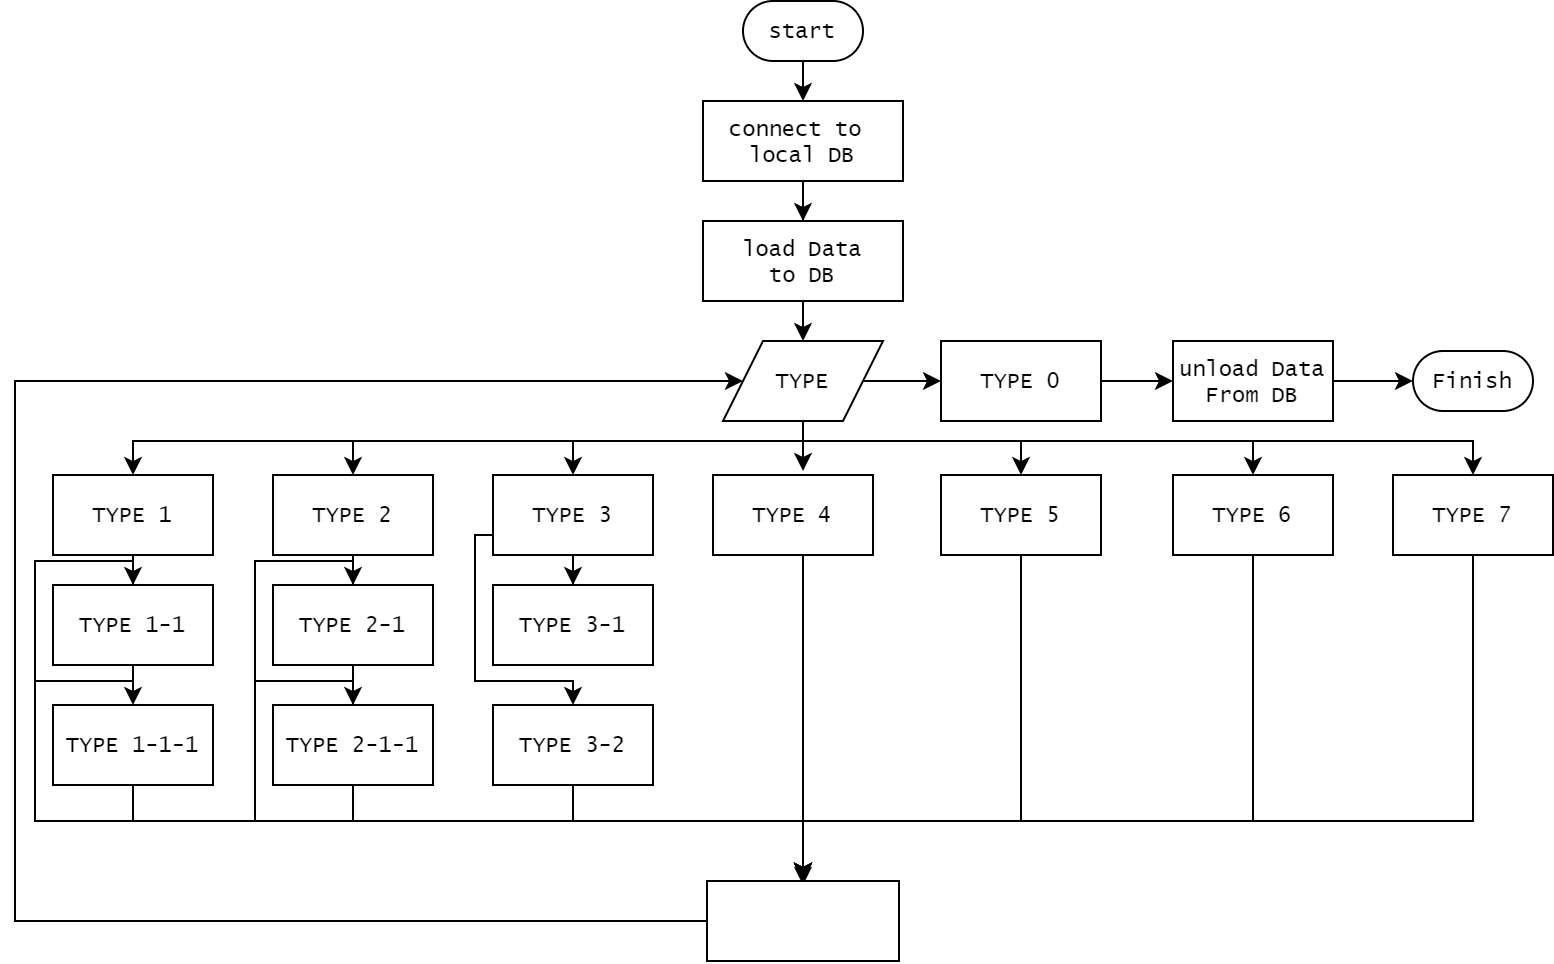

The diagram above was exported from draw.io. Its source (the exported page's mxGraphModel, read from the mxfile embedded in the PNG):
<mxGraphModel dx="1185" dy="685" grid="1" gridSize="10" guides="1" tooltips="1" connect="1" arrows="1" fold="1" page="1" pageScale="1" pageWidth="827" pageHeight="1169" math="0" shadow="0">
  <root>
    <mxCell id="0" />
    <mxCell id="1" parent="0" />
    <mxCell id="2jrPY8YMRSxshOWuNuod-51" style="edgeStyle=orthogonalEdgeStyle;rounded=0;orthogonalLoop=1;jettySize=auto;html=1;exitX=0.5;exitY=1;exitDx=0;exitDy=0;entryX=0.5;entryY=0;entryDx=0;entryDy=0;fontFamily=Lucida Console;fontSize=11;" edge="1" parent="1" source="2jrPY8YMRSxshOWuNuod-1" target="2jrPY8YMRSxshOWuNuod-2">
      <mxGeometry relative="1" as="geometry" />
    </mxCell>
    <mxCell id="2jrPY8YMRSxshOWuNuod-1" value="start" style="rounded=1;whiteSpace=wrap;html=1;arcSize=50;fontFamily=Lucida Console;fontSize=11;" vertex="1" parent="1">
      <mxGeometry x="384" y="10" width="60" height="30" as="geometry" />
    </mxCell>
    <mxCell id="2jrPY8YMRSxshOWuNuod-52" style="edgeStyle=orthogonalEdgeStyle;rounded=0;orthogonalLoop=1;jettySize=auto;html=1;exitX=0.5;exitY=1;exitDx=0;exitDy=0;fontFamily=Lucida Console;fontSize=11;" edge="1" parent="1" source="2jrPY8YMRSxshOWuNuod-2" target="2jrPY8YMRSxshOWuNuod-3">
      <mxGeometry relative="1" as="geometry" />
    </mxCell>
    <mxCell id="2jrPY8YMRSxshOWuNuod-2" value="connect to &lt;br style=&quot;font-size: 11px;&quot;&gt;local DB" style="rounded=0;whiteSpace=wrap;html=1;fontFamily=Lucida Console;fontSize=11;" vertex="1" parent="1">
      <mxGeometry x="364" y="60" width="100" height="40" as="geometry" />
    </mxCell>
    <mxCell id="2jrPY8YMRSxshOWuNuod-53" style="edgeStyle=orthogonalEdgeStyle;rounded=0;orthogonalLoop=1;jettySize=auto;html=1;exitX=0.5;exitY=1;exitDx=0;exitDy=0;entryX=0.5;entryY=0;entryDx=0;entryDy=0;fontFamily=Lucida Console;fontSize=11;" edge="1" parent="1" source="2jrPY8YMRSxshOWuNuod-3" target="2jrPY8YMRSxshOWuNuod-4">
      <mxGeometry relative="1" as="geometry" />
    </mxCell>
    <mxCell id="2jrPY8YMRSxshOWuNuod-3" value="load Data&lt;br style=&quot;font-size: 11px;&quot;&gt;to DB" style="rounded=0;whiteSpace=wrap;html=1;fontFamily=Lucida Console;fontSize=11;" vertex="1" parent="1">
      <mxGeometry x="364" y="120" width="100" height="40" as="geometry" />
    </mxCell>
    <mxCell id="2jrPY8YMRSxshOWuNuod-12" style="edgeStyle=orthogonalEdgeStyle;rounded=0;orthogonalLoop=1;jettySize=auto;html=1;exitX=0.5;exitY=1;exitDx=0;exitDy=0;fontFamily=Lucida Console;fontSize=11;" edge="1" parent="1" source="2jrPY8YMRSxshOWuNuod-4" target="2jrPY8YMRSxshOWuNuod-5">
      <mxGeometry relative="1" as="geometry">
        <Array as="points">
          <mxPoint x="414" y="230" />
          <mxPoint x="79" y="230" />
        </Array>
      </mxGeometry>
    </mxCell>
    <mxCell id="2jrPY8YMRSxshOWuNuod-13" style="edgeStyle=orthogonalEdgeStyle;rounded=0;orthogonalLoop=1;jettySize=auto;html=1;exitX=0.5;exitY=1;exitDx=0;exitDy=0;entryX=0.5;entryY=0;entryDx=0;entryDy=0;fontFamily=Lucida Console;fontSize=11;" edge="1" parent="1" source="2jrPY8YMRSxshOWuNuod-4" target="2jrPY8YMRSxshOWuNuod-6">
      <mxGeometry relative="1" as="geometry">
        <Array as="points">
          <mxPoint x="414" y="230" />
          <mxPoint x="189" y="230" />
        </Array>
      </mxGeometry>
    </mxCell>
    <mxCell id="2jrPY8YMRSxshOWuNuod-14" style="edgeStyle=orthogonalEdgeStyle;rounded=0;orthogonalLoop=1;jettySize=auto;html=1;exitX=0.5;exitY=1;exitDx=0;exitDy=0;entryX=0.5;entryY=0;entryDx=0;entryDy=0;fontFamily=Lucida Console;fontSize=11;" edge="1" parent="1" source="2jrPY8YMRSxshOWuNuod-4" target="2jrPY8YMRSxshOWuNuod-7">
      <mxGeometry relative="1" as="geometry">
        <Array as="points">
          <mxPoint x="414" y="230" />
          <mxPoint x="299" y="230" />
        </Array>
      </mxGeometry>
    </mxCell>
    <mxCell id="2jrPY8YMRSxshOWuNuod-16" style="edgeStyle=orthogonalEdgeStyle;rounded=0;orthogonalLoop=1;jettySize=auto;html=1;exitX=0.5;exitY=1;exitDx=0;exitDy=0;fontFamily=Lucida Console;fontSize=11;" edge="1" parent="1">
      <mxGeometry relative="1" as="geometry">
        <mxPoint x="419" y="220" as="sourcePoint" />
        <mxPoint x="414" y="245" as="targetPoint" />
        <Array as="points">
          <mxPoint x="414" y="220" />
        </Array>
      </mxGeometry>
    </mxCell>
    <mxCell id="2jrPY8YMRSxshOWuNuod-17" style="edgeStyle=orthogonalEdgeStyle;rounded=0;orthogonalLoop=1;jettySize=auto;html=1;exitX=0.5;exitY=1;exitDx=0;exitDy=0;entryX=0.5;entryY=0;entryDx=0;entryDy=0;fontFamily=Lucida Console;fontSize=11;" edge="1" parent="1" source="2jrPY8YMRSxshOWuNuod-4" target="2jrPY8YMRSxshOWuNuod-9">
      <mxGeometry relative="1" as="geometry">
        <Array as="points">
          <mxPoint x="414" y="230" />
          <mxPoint x="523" y="230" />
        </Array>
      </mxGeometry>
    </mxCell>
    <mxCell id="2jrPY8YMRSxshOWuNuod-18" style="edgeStyle=orthogonalEdgeStyle;rounded=0;orthogonalLoop=1;jettySize=auto;html=1;exitX=0.5;exitY=1;exitDx=0;exitDy=0;entryX=0.5;entryY=0;entryDx=0;entryDy=0;fontFamily=Lucida Console;fontSize=11;" edge="1" parent="1" source="2jrPY8YMRSxshOWuNuod-4" target="2jrPY8YMRSxshOWuNuod-10">
      <mxGeometry relative="1" as="geometry">
        <Array as="points">
          <mxPoint x="414" y="230" />
          <mxPoint x="639" y="230" />
        </Array>
      </mxGeometry>
    </mxCell>
    <mxCell id="2jrPY8YMRSxshOWuNuod-19" style="edgeStyle=orthogonalEdgeStyle;rounded=0;orthogonalLoop=1;jettySize=auto;html=1;exitX=0.5;exitY=1;exitDx=0;exitDy=0;entryX=0.5;entryY=0;entryDx=0;entryDy=0;fontFamily=Lucida Console;fontSize=11;" edge="1" parent="1" source="2jrPY8YMRSxshOWuNuod-4" target="2jrPY8YMRSxshOWuNuod-11">
      <mxGeometry relative="1" as="geometry">
        <Array as="points">
          <mxPoint x="414" y="230" />
          <mxPoint x="749" y="230" />
        </Array>
      </mxGeometry>
    </mxCell>
    <mxCell id="2jrPY8YMRSxshOWuNuod-55" style="edgeStyle=orthogonalEdgeStyle;rounded=0;orthogonalLoop=1;jettySize=auto;html=1;exitX=1;exitY=0.5;exitDx=0;exitDy=0;entryX=0;entryY=0.5;entryDx=0;entryDy=0;fontFamily=Lucida Console;fontSize=11;" edge="1" parent="1" source="2jrPY8YMRSxshOWuNuod-4" target="2jrPY8YMRSxshOWuNuod-54">
      <mxGeometry relative="1" as="geometry" />
    </mxCell>
    <mxCell id="2jrPY8YMRSxshOWuNuod-4" value="TYPE" style="shape=parallelogram;perimeter=parallelogramPerimeter;whiteSpace=wrap;html=1;fixedSize=1;fontFamily=Lucida Console;fontSize=11;" vertex="1" parent="1">
      <mxGeometry x="374" y="180" width="80" height="40" as="geometry" />
    </mxCell>
    <mxCell id="2jrPY8YMRSxshOWuNuod-22" style="edgeStyle=orthogonalEdgeStyle;rounded=0;orthogonalLoop=1;jettySize=auto;html=1;exitX=0.5;exitY=1;exitDx=0;exitDy=0;fontFamily=Lucida Console;fontSize=11;" edge="1" parent="1" source="2jrPY8YMRSxshOWuNuod-5" target="2jrPY8YMRSxshOWuNuod-20">
      <mxGeometry relative="1" as="geometry" />
    </mxCell>
    <mxCell id="2jrPY8YMRSxshOWuNuod-48" style="edgeStyle=orthogonalEdgeStyle;rounded=0;orthogonalLoop=1;jettySize=auto;html=1;exitX=0.5;exitY=1;exitDx=0;exitDy=0;fontFamily=Lucida Console;fontSize=11;" edge="1" parent="1" source="2jrPY8YMRSxshOWuNuod-5" target="2jrPY8YMRSxshOWuNuod-30">
      <mxGeometry relative="1" as="geometry">
        <Array as="points">
          <mxPoint x="79" y="290" />
          <mxPoint x="30" y="290" />
          <mxPoint x="30" y="420" />
          <mxPoint x="414" y="420" />
        </Array>
      </mxGeometry>
    </mxCell>
    <mxCell id="2jrPY8YMRSxshOWuNuod-5" value="TYPE 1" style="rounded=0;whiteSpace=wrap;html=1;fontFamily=Lucida Console;fontSize=11;" vertex="1" parent="1">
      <mxGeometry x="39" y="247" width="80" height="40" as="geometry" />
    </mxCell>
    <mxCell id="2jrPY8YMRSxshOWuNuod-38" style="edgeStyle=orthogonalEdgeStyle;rounded=0;orthogonalLoop=1;jettySize=auto;html=1;exitX=0.5;exitY=1;exitDx=0;exitDy=0;fontFamily=Lucida Console;fontSize=11;" edge="1" parent="1" source="2jrPY8YMRSxshOWuNuod-6" target="2jrPY8YMRSxshOWuNuod-25">
      <mxGeometry relative="1" as="geometry" />
    </mxCell>
    <mxCell id="2jrPY8YMRSxshOWuNuod-46" style="edgeStyle=orthogonalEdgeStyle;rounded=0;orthogonalLoop=1;jettySize=auto;html=1;exitX=0.5;exitY=1;exitDx=0;exitDy=0;fontFamily=Lucida Console;fontSize=11;" edge="1" parent="1" source="2jrPY8YMRSxshOWuNuod-6" target="2jrPY8YMRSxshOWuNuod-30">
      <mxGeometry relative="1" as="geometry">
        <Array as="points">
          <mxPoint x="189" y="290" />
          <mxPoint x="140" y="290" />
          <mxPoint x="140" y="420" />
          <mxPoint x="414" y="420" />
        </Array>
      </mxGeometry>
    </mxCell>
    <mxCell id="2jrPY8YMRSxshOWuNuod-6" value="TYPE 2" style="rounded=0;whiteSpace=wrap;html=1;fontFamily=Lucida Console;fontSize=11;" vertex="1" parent="1">
      <mxGeometry x="149" y="247" width="80" height="40" as="geometry" />
    </mxCell>
    <mxCell id="2jrPY8YMRSxshOWuNuod-44" style="edgeStyle=orthogonalEdgeStyle;rounded=0;orthogonalLoop=1;jettySize=auto;html=1;exitX=0.5;exitY=1;exitDx=0;exitDy=0;fontFamily=Lucida Console;fontSize=11;" edge="1" parent="1" source="2jrPY8YMRSxshOWuNuod-7" target="2jrPY8YMRSxshOWuNuod-27">
      <mxGeometry relative="1" as="geometry" />
    </mxCell>
    <mxCell id="2jrPY8YMRSxshOWuNuod-45" style="edgeStyle=orthogonalEdgeStyle;rounded=0;orthogonalLoop=1;jettySize=auto;html=1;exitX=0;exitY=0.75;exitDx=0;exitDy=0;fontFamily=Lucida Console;fontSize=11;" edge="1" parent="1" source="2jrPY8YMRSxshOWuNuod-7" target="2jrPY8YMRSxshOWuNuod-28">
      <mxGeometry relative="1" as="geometry">
        <Array as="points">
          <mxPoint x="250" y="277" />
          <mxPoint x="250" y="350" />
          <mxPoint x="299" y="350" />
        </Array>
      </mxGeometry>
    </mxCell>
    <mxCell id="2jrPY8YMRSxshOWuNuod-7" value="TYPE 3" style="rounded=0;whiteSpace=wrap;html=1;fontFamily=Lucida Console;fontSize=11;" vertex="1" parent="1">
      <mxGeometry x="259" y="247" width="80" height="40" as="geometry" />
    </mxCell>
    <mxCell id="2jrPY8YMRSxshOWuNuod-34" style="edgeStyle=orthogonalEdgeStyle;rounded=0;orthogonalLoop=1;jettySize=auto;html=1;exitX=0.5;exitY=1;exitDx=0;exitDy=0;entryX=0.5;entryY=0;entryDx=0;entryDy=0;fontFamily=Lucida Console;fontSize=11;" edge="1" parent="1" source="2jrPY8YMRSxshOWuNuod-8" target="2jrPY8YMRSxshOWuNuod-30">
      <mxGeometry relative="1" as="geometry">
        <Array as="points">
          <mxPoint x="414" y="285" />
        </Array>
      </mxGeometry>
    </mxCell>
    <mxCell id="2jrPY8YMRSxshOWuNuod-8" value="TYPE 4" style="rounded=0;whiteSpace=wrap;html=1;fontFamily=Lucida Console;fontSize=11;" vertex="1" parent="1">
      <mxGeometry x="369" y="247" width="80" height="40" as="geometry" />
    </mxCell>
    <mxCell id="2jrPY8YMRSxshOWuNuod-35" style="edgeStyle=orthogonalEdgeStyle;rounded=0;orthogonalLoop=1;jettySize=auto;html=1;exitX=0.5;exitY=1;exitDx=0;exitDy=0;entryX=0.5;entryY=0;entryDx=0;entryDy=0;fontFamily=Lucida Console;fontSize=11;" edge="1" parent="1" source="2jrPY8YMRSxshOWuNuod-9" target="2jrPY8YMRSxshOWuNuod-30">
      <mxGeometry relative="1" as="geometry">
        <Array as="points">
          <mxPoint x="523" y="420" />
          <mxPoint x="414" y="420" />
        </Array>
      </mxGeometry>
    </mxCell>
    <mxCell id="2jrPY8YMRSxshOWuNuod-9" value="TYPE 5" style="rounded=0;whiteSpace=wrap;html=1;fontFamily=Lucida Console;fontSize=11;" vertex="1" parent="1">
      <mxGeometry x="483" y="247" width="80" height="40" as="geometry" />
    </mxCell>
    <mxCell id="2jrPY8YMRSxshOWuNuod-36" style="edgeStyle=orthogonalEdgeStyle;rounded=0;orthogonalLoop=1;jettySize=auto;html=1;exitX=0.5;exitY=1;exitDx=0;exitDy=0;entryX=0.5;entryY=0;entryDx=0;entryDy=0;fontFamily=Lucida Console;fontSize=11;" edge="1" parent="1" source="2jrPY8YMRSxshOWuNuod-10" target="2jrPY8YMRSxshOWuNuod-30">
      <mxGeometry relative="1" as="geometry">
        <Array as="points">
          <mxPoint x="639" y="420" />
          <mxPoint x="414" y="420" />
        </Array>
      </mxGeometry>
    </mxCell>
    <mxCell id="2jrPY8YMRSxshOWuNuod-10" value="TYPE 6" style="rounded=0;whiteSpace=wrap;html=1;fontFamily=Lucida Console;fontSize=11;" vertex="1" parent="1">
      <mxGeometry x="599" y="247" width="80" height="40" as="geometry" />
    </mxCell>
    <mxCell id="2jrPY8YMRSxshOWuNuod-37" style="edgeStyle=orthogonalEdgeStyle;rounded=0;orthogonalLoop=1;jettySize=auto;html=1;exitX=0.5;exitY=1;exitDx=0;exitDy=0;entryX=0.5;entryY=0;entryDx=0;entryDy=0;fontFamily=Lucida Console;fontSize=11;" edge="1" parent="1" source="2jrPY8YMRSxshOWuNuod-11">
      <mxGeometry relative="1" as="geometry">
        <mxPoint x="414" y="452" as="targetPoint" />
        <Array as="points">
          <mxPoint x="749" y="420" />
          <mxPoint x="414" y="420" />
        </Array>
      </mxGeometry>
    </mxCell>
    <mxCell id="2jrPY8YMRSxshOWuNuod-11" value="TYPE 7" style="rounded=0;whiteSpace=wrap;html=1;fontFamily=Lucida Console;fontSize=11;" vertex="1" parent="1">
      <mxGeometry x="709" y="247" width="80" height="40" as="geometry" />
    </mxCell>
    <mxCell id="2jrPY8YMRSxshOWuNuod-23" style="edgeStyle=orthogonalEdgeStyle;rounded=0;orthogonalLoop=1;jettySize=auto;html=1;exitX=0.5;exitY=1;exitDx=0;exitDy=0;entryX=0.5;entryY=0;entryDx=0;entryDy=0;fontFamily=Lucida Console;fontSize=11;" edge="1" parent="1" source="2jrPY8YMRSxshOWuNuod-20" target="2jrPY8YMRSxshOWuNuod-21">
      <mxGeometry relative="1" as="geometry" />
    </mxCell>
    <mxCell id="2jrPY8YMRSxshOWuNuod-49" style="edgeStyle=orthogonalEdgeStyle;rounded=0;orthogonalLoop=1;jettySize=auto;html=1;exitX=0.5;exitY=1;exitDx=0;exitDy=0;entryX=0.5;entryY=0;entryDx=0;entryDy=0;fontFamily=Lucida Console;fontSize=11;" edge="1" parent="1" source="2jrPY8YMRSxshOWuNuod-20" target="2jrPY8YMRSxshOWuNuod-30">
      <mxGeometry relative="1" as="geometry">
        <Array as="points">
          <mxPoint x="79" y="350" />
          <mxPoint x="30" y="350" />
          <mxPoint x="30" y="420" />
          <mxPoint x="414" y="420" />
        </Array>
      </mxGeometry>
    </mxCell>
    <mxCell id="2jrPY8YMRSxshOWuNuod-20" value="TYPE 1-1" style="rounded=0;whiteSpace=wrap;html=1;fontFamily=Lucida Console;fontSize=11;" vertex="1" parent="1">
      <mxGeometry x="39" y="302" width="80" height="40" as="geometry" />
    </mxCell>
    <mxCell id="2jrPY8YMRSxshOWuNuod-31" style="edgeStyle=orthogonalEdgeStyle;rounded=0;orthogonalLoop=1;jettySize=auto;html=1;entryX=0.5;entryY=0;entryDx=0;entryDy=0;fontFamily=Lucida Console;fontSize=11;" edge="1" parent="1" source="2jrPY8YMRSxshOWuNuod-21" target="2jrPY8YMRSxshOWuNuod-30">
      <mxGeometry relative="1" as="geometry">
        <Array as="points">
          <mxPoint x="79" y="420" />
          <mxPoint x="414" y="420" />
        </Array>
      </mxGeometry>
    </mxCell>
    <mxCell id="2jrPY8YMRSxshOWuNuod-21" value="TYPE 1-1-1" style="rounded=0;whiteSpace=wrap;html=1;fontFamily=Lucida Console;fontSize=11;" vertex="1" parent="1">
      <mxGeometry x="39" y="362" width="80" height="40" as="geometry" />
    </mxCell>
    <mxCell id="2jrPY8YMRSxshOWuNuod-39" style="edgeStyle=orthogonalEdgeStyle;rounded=0;orthogonalLoop=1;jettySize=auto;html=1;exitX=0.5;exitY=1;exitDx=0;exitDy=0;fontFamily=Lucida Console;fontSize=11;" edge="1" parent="1" source="2jrPY8YMRSxshOWuNuod-25" target="2jrPY8YMRSxshOWuNuod-26">
      <mxGeometry relative="1" as="geometry" />
    </mxCell>
    <mxCell id="2jrPY8YMRSxshOWuNuod-47" style="edgeStyle=orthogonalEdgeStyle;rounded=0;orthogonalLoop=1;jettySize=auto;html=1;exitX=0.5;exitY=1;exitDx=0;exitDy=0;entryX=0.5;entryY=0;entryDx=0;entryDy=0;fontFamily=Lucida Console;fontSize=11;" edge="1" parent="1" source="2jrPY8YMRSxshOWuNuod-25" target="2jrPY8YMRSxshOWuNuod-30">
      <mxGeometry relative="1" as="geometry">
        <Array as="points">
          <mxPoint x="189" y="350" />
          <mxPoint x="140" y="350" />
          <mxPoint x="140" y="420" />
          <mxPoint x="414" y="420" />
        </Array>
      </mxGeometry>
    </mxCell>
    <mxCell id="2jrPY8YMRSxshOWuNuod-25" value="TYPE 2-1" style="rounded=0;whiteSpace=wrap;html=1;fontFamily=Lucida Console;fontSize=11;" vertex="1" parent="1">
      <mxGeometry x="149" y="302" width="80" height="40" as="geometry" />
    </mxCell>
    <mxCell id="2jrPY8YMRSxshOWuNuod-32" style="edgeStyle=orthogonalEdgeStyle;rounded=0;orthogonalLoop=1;jettySize=auto;html=1;exitX=0.5;exitY=1;exitDx=0;exitDy=0;entryX=0.5;entryY=0;entryDx=0;entryDy=0;fontFamily=Lucida Console;fontSize=11;" edge="1" parent="1" source="2jrPY8YMRSxshOWuNuod-26" target="2jrPY8YMRSxshOWuNuod-30">
      <mxGeometry relative="1" as="geometry">
        <Array as="points">
          <mxPoint x="189" y="420" />
          <mxPoint x="414" y="420" />
        </Array>
      </mxGeometry>
    </mxCell>
    <mxCell id="2jrPY8YMRSxshOWuNuod-26" value="TYPE 2-1-1" style="rounded=0;whiteSpace=wrap;html=1;fontFamily=Lucida Console;fontSize=11;" vertex="1" parent="1">
      <mxGeometry x="149" y="362" width="80" height="40" as="geometry" />
    </mxCell>
    <mxCell id="2jrPY8YMRSxshOWuNuod-27" value="TYPE 3-1" style="rounded=0;whiteSpace=wrap;html=1;fontFamily=Lucida Console;fontSize=11;" vertex="1" parent="1">
      <mxGeometry x="259" y="302" width="80" height="40" as="geometry" />
    </mxCell>
    <mxCell id="2jrPY8YMRSxshOWuNuod-33" style="edgeStyle=orthogonalEdgeStyle;rounded=0;orthogonalLoop=1;jettySize=auto;html=1;exitX=0.5;exitY=1;exitDx=0;exitDy=0;entryX=0.5;entryY=0;entryDx=0;entryDy=0;fontFamily=Lucida Console;fontSize=11;" edge="1" parent="1" source="2jrPY8YMRSxshOWuNuod-28" target="2jrPY8YMRSxshOWuNuod-30">
      <mxGeometry relative="1" as="geometry">
        <Array as="points">
          <mxPoint x="299" y="420" />
          <mxPoint x="414" y="420" />
        </Array>
      </mxGeometry>
    </mxCell>
    <mxCell id="2jrPY8YMRSxshOWuNuod-28" value="TYPE 3-2" style="rounded=0;whiteSpace=wrap;html=1;fontFamily=Lucida Console;fontSize=11;" vertex="1" parent="1">
      <mxGeometry x="259" y="362" width="80" height="40" as="geometry" />
    </mxCell>
    <mxCell id="2jrPY8YMRSxshOWuNuod-50" style="edgeStyle=orthogonalEdgeStyle;rounded=0;orthogonalLoop=1;jettySize=auto;html=1;exitX=0;exitY=0.5;exitDx=0;exitDy=0;entryX=0;entryY=0.5;entryDx=0;entryDy=0;fontFamily=Lucida Console;fontSize=11;" edge="1" parent="1" source="2jrPY8YMRSxshOWuNuod-30" target="2jrPY8YMRSxshOWuNuod-4">
      <mxGeometry relative="1" as="geometry">
        <Array as="points">
          <mxPoint x="20" y="470" />
          <mxPoint x="20" y="200" />
        </Array>
      </mxGeometry>
    </mxCell>
    <mxCell id="2jrPY8YMRSxshOWuNuod-30" value="" style="rounded=0;whiteSpace=wrap;html=1;fontFamily=Lucida Console;fontSize=11;" vertex="1" parent="1">
      <mxGeometry x="366" y="450" width="96" height="40" as="geometry" />
    </mxCell>
    <mxCell id="2jrPY8YMRSxshOWuNuod-59" style="edgeStyle=orthogonalEdgeStyle;rounded=0;orthogonalLoop=1;jettySize=auto;html=1;exitX=1;exitY=0.5;exitDx=0;exitDy=0;fontFamily=Lucida Console;fontSize=11;" edge="1" parent="1" source="2jrPY8YMRSxshOWuNuod-54" target="2jrPY8YMRSxshOWuNuod-57">
      <mxGeometry relative="1" as="geometry" />
    </mxCell>
    <mxCell id="2jrPY8YMRSxshOWuNuod-54" value="TYPE 0" style="rounded=0;whiteSpace=wrap;html=1;fontFamily=Lucida Console;fontSize=11;" vertex="1" parent="1">
      <mxGeometry x="483" y="180" width="80" height="40" as="geometry" />
    </mxCell>
    <mxCell id="2jrPY8YMRSxshOWuNuod-60" style="edgeStyle=orthogonalEdgeStyle;rounded=0;orthogonalLoop=1;jettySize=auto;html=1;exitX=1;exitY=0.5;exitDx=0;exitDy=0;fontFamily=Lucida Console;fontSize=11;" edge="1" parent="1" source="2jrPY8YMRSxshOWuNuod-57" target="2jrPY8YMRSxshOWuNuod-58">
      <mxGeometry relative="1" as="geometry" />
    </mxCell>
    <mxCell id="2jrPY8YMRSxshOWuNuod-57" value="unload Data&lt;br style=&quot;font-size: 11px;&quot;&gt;From DB" style="rounded=0;whiteSpace=wrap;html=1;fontFamily=Lucida Console;fontSize=11;" vertex="1" parent="1">
      <mxGeometry x="599" y="180" width="80" height="40" as="geometry" />
    </mxCell>
    <mxCell id="2jrPY8YMRSxshOWuNuod-58" value="Finish" style="rounded=1;whiteSpace=wrap;html=1;arcSize=50;fontFamily=Lucida Console;fontSize=11;" vertex="1" parent="1">
      <mxGeometry x="719" y="185" width="60" height="30" as="geometry" />
    </mxCell>
  </root>
</mxGraphModel>